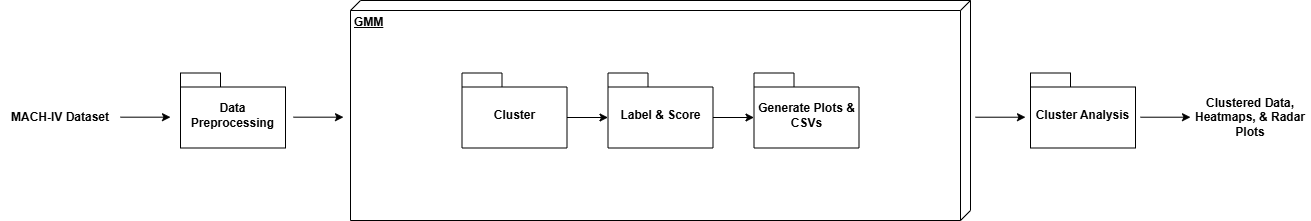

The diagram above was exported from draw.io. Its source (the exported page's mxGraphModel, read from the mxfile embedded in the PNG):
<mxGraphModel dx="1681" dy="521" grid="1" gridSize="10" guides="1" tooltips="1" connect="1" arrows="1" fold="1" page="0" pageScale="1" pageWidth="850" pageHeight="1100" math="0" shadow="0">
  <root>
    <mxCell id="0" />
    <mxCell id="1" parent="0" />
    <mxCell id="0xgNFLdHue1uDorbr1lh-1" value="&lt;b&gt;GMM&lt;/b&gt;" style="verticalAlign=top;align=left;spacingTop=8;spacingLeft=2;spacingRight=12;shape=cube;size=10;direction=south;fontStyle=4;html=1;whiteSpace=wrap;" vertex="1" parent="1">
      <mxGeometry x="160" y="90" width="620" height="220" as="geometry" />
    </mxCell>
    <mxCell id="0xgNFLdHue1uDorbr1lh-2" value="Data Preprocessing" style="shape=folder;fontStyle=1;spacingTop=10;tabWidth=40;tabHeight=14;tabPosition=left;html=1;whiteSpace=wrap;" vertex="1" parent="1">
      <mxGeometry x="-10" y="162.5" width="105" height="75" as="geometry" />
    </mxCell>
    <mxCell id="0xgNFLdHue1uDorbr1lh-3" value="Cluster" style="shape=folder;fontStyle=1;spacingTop=10;tabWidth=40;tabHeight=14;tabPosition=left;html=1;whiteSpace=wrap;" vertex="1" parent="1">
      <mxGeometry x="271.5" y="162.5" width="105" height="75" as="geometry" />
    </mxCell>
    <mxCell id="0xgNFLdHue1uDorbr1lh-4" value="Label &amp;amp; Score" style="shape=folder;fontStyle=1;spacingTop=10;tabWidth=40;tabHeight=14;tabPosition=left;html=1;whiteSpace=wrap;" vertex="1" parent="1">
      <mxGeometry x="417.5" y="162.5" width="105" height="75" as="geometry" />
    </mxCell>
    <mxCell id="0xgNFLdHue1uDorbr1lh-5" value="Generate Plots &amp;amp; CSVs" style="shape=folder;fontStyle=1;spacingTop=10;tabWidth=40;tabHeight=14;tabPosition=left;html=1;whiteSpace=wrap;" vertex="1" parent="1">
      <mxGeometry x="563.5" y="162.5" width="105" height="75" as="geometry" />
    </mxCell>
    <mxCell id="0xgNFLdHue1uDorbr1lh-7" value="&lt;b&gt;MACH-IV Dataset&lt;/b&gt;" style="text;html=1;whiteSpace=wrap;strokeColor=none;fillColor=none;align=center;verticalAlign=middle;rounded=0;" vertex="1" parent="1">
      <mxGeometry x="-190" y="192" width="120" height="30" as="geometry" />
    </mxCell>
    <mxCell id="0xgNFLdHue1uDorbr1lh-8" value="" style="endArrow=classic;html=1;rounded=0;exitX=1;exitY=0.5;exitDx=0;exitDy=0;" edge="1" parent="1">
      <mxGeometry width="50" height="50" relative="1" as="geometry">
        <mxPoint x="-70.00000000000011" y="206.68000000000006" as="sourcePoint" />
        <mxPoint x="-20" y="206.68" as="targetPoint" />
      </mxGeometry>
    </mxCell>
    <mxCell id="0xgNFLdHue1uDorbr1lh-9" value="" style="endArrow=classic;html=1;rounded=0;exitX=1;exitY=0.5;exitDx=0;exitDy=0;" edge="1" parent="1">
      <mxGeometry width="50" height="50" relative="1" as="geometry">
        <mxPoint x="103" y="206.68000000000006" as="sourcePoint" />
        <mxPoint x="153.0000000000001" y="206.68" as="targetPoint" />
      </mxGeometry>
    </mxCell>
    <mxCell id="0xgNFLdHue1uDorbr1lh-10" value="Cluster Analysis" style="shape=folder;fontStyle=1;spacingTop=10;tabWidth=40;tabHeight=14;tabPosition=left;html=1;whiteSpace=wrap;" vertex="1" parent="1">
      <mxGeometry x="840" y="162.5" width="105" height="75" as="geometry" />
    </mxCell>
    <mxCell id="0xgNFLdHue1uDorbr1lh-11" value="&lt;b&gt;Clustered Data, Heatmaps, &amp;amp; Radar Plots&lt;/b&gt;" style="text;html=1;whiteSpace=wrap;strokeColor=none;fillColor=none;align=center;verticalAlign=middle;rounded=0;" vertex="1" parent="1">
      <mxGeometry x="1000" y="192" width="120" height="30" as="geometry" />
    </mxCell>
    <mxCell id="0xgNFLdHue1uDorbr1lh-12" value="" style="endArrow=classic;html=1;rounded=0;exitX=0;exitY=0;exitDx=105;exitDy=44.5;exitPerimeter=0;entryX=0;entryY=0;entryDx=0;entryDy=44.5;entryPerimeter=0;" edge="1" parent="1" source="0xgNFLdHue1uDorbr1lh-3" target="0xgNFLdHue1uDorbr1lh-4">
      <mxGeometry width="50" height="50" relative="1" as="geometry">
        <mxPoint x="367.5" y="250.00000000000006" as="sourcePoint" />
        <mxPoint x="417.5000000000001" y="250" as="targetPoint" />
      </mxGeometry>
    </mxCell>
    <mxCell id="0xgNFLdHue1uDorbr1lh-13" value="" style="endArrow=classic;html=1;rounded=0;exitX=0;exitY=0;exitDx=105;exitDy=44.5;exitPerimeter=0;entryX=0;entryY=0;entryDx=0;entryDy=44.5;entryPerimeter=0;" edge="1" parent="1" source="0xgNFLdHue1uDorbr1lh-4" target="0xgNFLdHue1uDorbr1lh-5">
      <mxGeometry width="50" height="50" relative="1" as="geometry">
        <mxPoint x="480.5" y="300" as="sourcePoint" />
        <mxPoint x="521.5" y="300" as="targetPoint" />
      </mxGeometry>
    </mxCell>
    <mxCell id="0xgNFLdHue1uDorbr1lh-15" value="" style="endArrow=classic;html=1;rounded=0;exitX=1;exitY=0.5;exitDx=0;exitDy=0;" edge="1" parent="1">
      <mxGeometry width="50" height="50" relative="1" as="geometry">
        <mxPoint x="785" y="206.71000000000006" as="sourcePoint" />
        <mxPoint x="835.0000000000001" y="206.71" as="targetPoint" />
      </mxGeometry>
    </mxCell>
    <mxCell id="0xgNFLdHue1uDorbr1lh-16" value="" style="endArrow=classic;html=1;rounded=0;exitX=1;exitY=0.5;exitDx=0;exitDy=0;" edge="1" parent="1">
      <mxGeometry width="50" height="50" relative="1" as="geometry">
        <mxPoint x="950" y="206.71000000000006" as="sourcePoint" />
        <mxPoint x="1000.0000000000001" y="206.71" as="targetPoint" />
      </mxGeometry>
    </mxCell>
  </root>
</mxGraphModel>